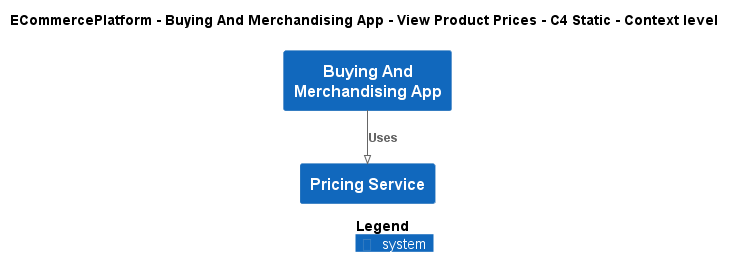

The diagram above was rendered by PlantUML. Its source (embedded in the PNG):
@startuml
!pragma layout smetana
!include ..\..\..\..\..\.c4s\C4_Context.puml

AddElementTag("c4interflow:lifecycle:new", $bgColor=green, $fontColor=#ffffff, $borderColor=green, $shadowing="False")
AddElementTag("c4interflow:lifecycle:changed", $bgColor=orange, $fontColor=#ffffff, $borderColor=orange, $shadowing="False")
AddElementTag("c4interflow:lifecycle:removed", $bgColor=red, $fontColor=#ffffff, $borderColor=red, $shadowing="False")

AddRelTag("c4interflow:lifecycle:new", $textColor=green, $lineColor=green)
AddRelTag("c4interflow:lifecycle:changed", $textColor=orange, $lineColor=orange)
AddRelTag("c4interflow:lifecycle:removed", $textColor=red, $lineColor=red)

SHOW_PERSON_PORTRAIT()
LAYOUT_TOP_DOWN()

skinparam linetype polyline

title ECommercePlatform - Buying And Merchandising App - View Product Prices - C4 Static - Context level

System(ECommercePlatform.SoftwareSystems.BuyingAndMerchandisingApp, "Buying And Merchandising App", "")
System(ECommercePlatform.SoftwareSystems.PricingService, "Pricing Service", "")

Rel(ECommercePlatform.SoftwareSystems.BuyingAndMerchandisingApp, ECommercePlatform.SoftwareSystems.PricingService, "Uses")


SHOW_LEGEND()
@enduml